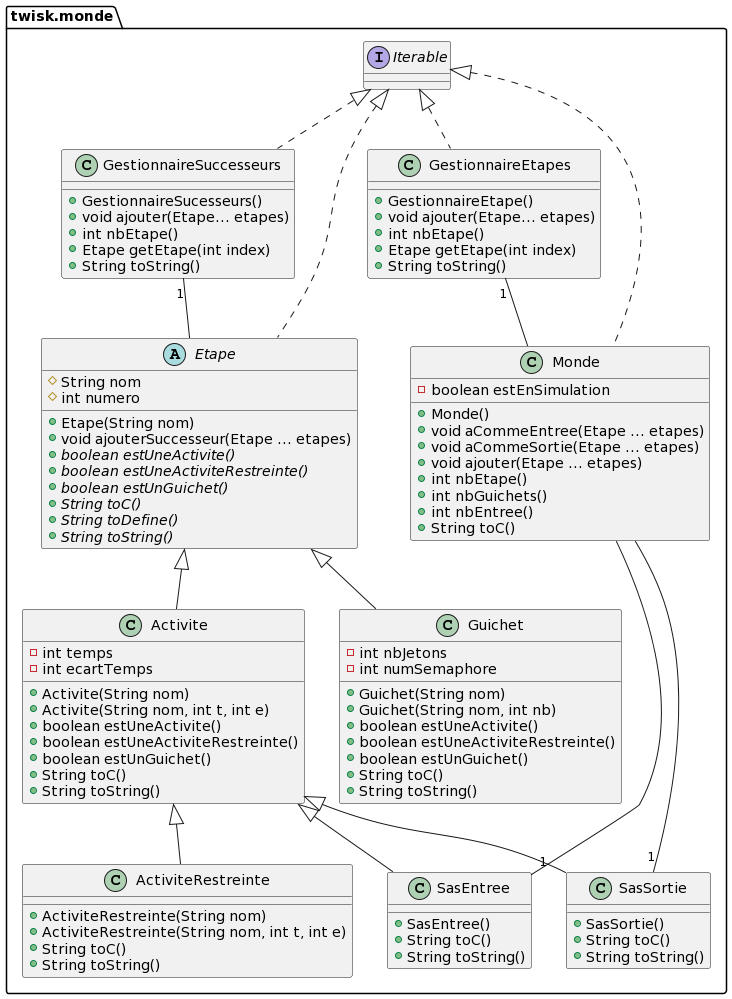

The diagram above was rendered by PlantUML. Its source (embedded in the PNG):
@startuml
package twisk.monde{
 class Monde implements Iterable{
  - boolean estEnSimulation
  +Monde()
  +void aCommeEntree(Etape ... etapes)
  +void aCommeSortie(Etape ... etapes)
  +void ajouter(Etape ... etapes)
  +int nbEtape()
  +int nbGuichets()
  +int nbEntree()
  +String toC()
 }
 Monde -up-"1" GestionnaireEtapes
 Monde --"1" SasEntree
 Monde --"1" SasSortie

 abstract class Etape implements Iterable{
  # String nom
  # int numero
  +Etape(String nom)
  +void ajouterSuccesseur(Etape ... etapes)
  +{abstract} boolean estUneActivite()
  +{abstract} boolean estUneActiviteRestreinte()
  +{abstract} boolean estUnGuichet()
  +{abstract} String toC()
  +{abstract} String toDefine()
  +{abstract} String toString()
 }
 Etape -up-"1" GestionnaireSuccesseurs

 class Activite extends Etape{
  -int temps
  -int ecartTemps
  +Activite(String nom)
  +Activite(String nom, int t, int e)
  +boolean estUneActivite()
  +boolean estUneActiviteRestreinte()
  +boolean estUnGuichet()
  +String toC()
  +String toString()
 }

 class Guichet extends Etape{
  -int nbJetons
  -int numSemaphore
  +Guichet(String nom)
  +Guichet(String nom, int nb)
  +boolean estUneActivite()
  +boolean estUneActiviteRestreinte()
  +boolean estUnGuichet()
  +String toC()
  +String toString()
 }

 class ActiviteRestreinte extends Activite{
  +ActiviteRestreinte(String nom)
  +ActiviteRestreinte(String nom, int t, int e)
  +String toC()
  +String toString()
 }

 class SasEntree extends Activite{
  +SasEntree()
  +String toC()
  +String toString()
 }

 class SasSortie extends Activite{
  +SasSortie()
  +String toC()
  +String toString()
 }

 class GestionnaireEtapes implements Iterable{
  +GestionnaireEtape()
  +void ajouter(Etape... etapes)
  +int nbEtape()
  +Etape getEtape(int index)
  +String toString()
 }
 class GestionnaireSuccesseurs implements Iterable{
  +GestionnaireSucesseurs()
  +void ajouter(Etape... etapes)
  +int nbEtape()
  +Etape getEtape(int index)
  +String toString()
 }
}
@enduml